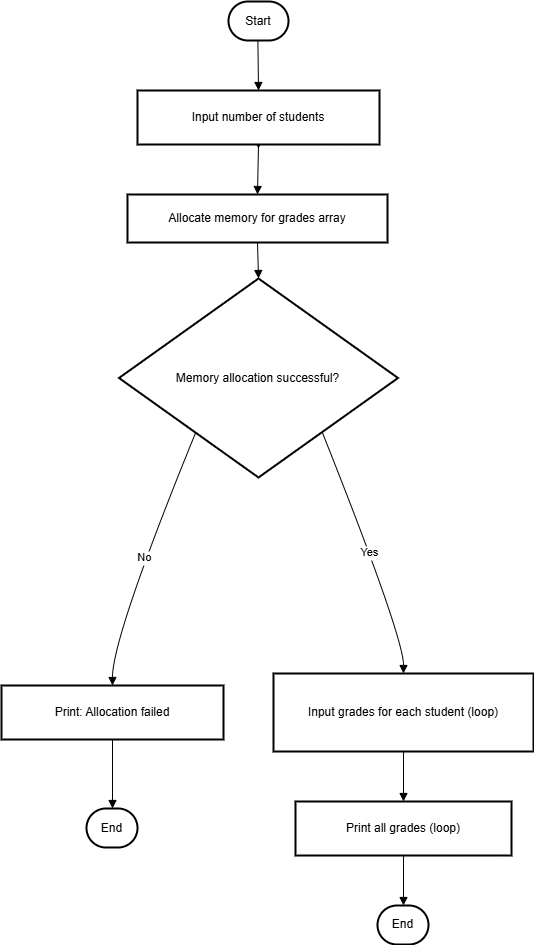

The diagram above was exported from draw.io. Its source (the exported page's mxGraphModel, read from the mxfile embedded in the PNG):
<mxGraphModel dx="1696" dy="1180" grid="0" gridSize="10" guides="1" tooltips="1" connect="1" arrows="1" fold="1" page="1" pageScale="1" pageWidth="827" pageHeight="1169" math="0" shadow="0">
  <root>
    <mxCell id="0" />
    <mxCell id="1" parent="0" />
    <mxCell id="a5zNDVNQticVfCX9k_1B-21" style="edgeStyle=orthogonalEdgeStyle;rounded=0;orthogonalLoop=1;jettySize=auto;html=1;exitX=0.5;exitY=1;exitDx=0;exitDy=0;" edge="1" parent="1" source="a5zNDVNQticVfCX9k_1B-1">
      <mxGeometry relative="1" as="geometry">
        <mxPoint x="277.20000000000005" y="59.39999999999998" as="targetPoint" />
      </mxGeometry>
    </mxCell>
    <mxCell id="a5zNDVNQticVfCX9k_1B-1" value="Start" style="rounded=1;whiteSpace=wrap;arcSize=50;strokeWidth=2;" vertex="1" parent="1">
      <mxGeometry x="247" y="20" width="60" height="39" as="geometry" />
    </mxCell>
    <mxCell id="a5zNDVNQticVfCX9k_1B-20" style="edgeStyle=orthogonalEdgeStyle;rounded=0;orthogonalLoop=1;jettySize=auto;html=1;exitX=0.5;exitY=1;exitDx=0;exitDy=0;" edge="1" parent="1" source="a5zNDVNQticVfCX9k_1B-2">
      <mxGeometry relative="1" as="geometry">
        <mxPoint x="277" y="167" as="targetPoint" />
      </mxGeometry>
    </mxCell>
    <mxCell id="a5zNDVNQticVfCX9k_1B-2" value="Input number of students" style="whiteSpace=wrap;strokeWidth=2;" vertex="1" parent="1">
      <mxGeometry x="156" y="109" width="242" height="54" as="geometry" />
    </mxCell>
    <mxCell id="a5zNDVNQticVfCX9k_1B-3" value="Allocate memory for grades array" style="whiteSpace=wrap;strokeWidth=2;" vertex="1" parent="1">
      <mxGeometry x="146" y="213" width="260" height="48" as="geometry" />
    </mxCell>
    <mxCell id="a5zNDVNQticVfCX9k_1B-4" value="Memory allocation successful?" style="rhombus;strokeWidth=2;whiteSpace=wrap;" vertex="1" parent="1">
      <mxGeometry x="137.5" y="297" width="279" height="199" as="geometry" />
    </mxCell>
    <mxCell id="a5zNDVNQticVfCX9k_1B-5" value="Print: Allocation failed" style="whiteSpace=wrap;strokeWidth=2;" vertex="1" parent="1">
      <mxGeometry x="20" y="704" width="222" height="54" as="geometry" />
    </mxCell>
    <mxCell id="a5zNDVNQticVfCX9k_1B-6" value="End" style="rounded=1;whiteSpace=wrap;arcSize=50;strokeWidth=2;" vertex="1" parent="1">
      <mxGeometry x="105" y="827" width="51" height="39" as="geometry" />
    </mxCell>
    <mxCell id="a5zNDVNQticVfCX9k_1B-7" value="Input grades for each student (loop)" style="whiteSpace=wrap;strokeWidth=2;" vertex="1" parent="1">
      <mxGeometry x="292" y="692" width="260" height="78" as="geometry" />
    </mxCell>
    <mxCell id="a5zNDVNQticVfCX9k_1B-8" value="Print all grades (loop)" style="whiteSpace=wrap;strokeWidth=2;" vertex="1" parent="1">
      <mxGeometry x="314" y="820" width="216" height="54" as="geometry" />
    </mxCell>
    <mxCell id="a5zNDVNQticVfCX9k_1B-9" value="End" style="rounded=1;whiteSpace=wrap;arcSize=50;strokeWidth=2;" vertex="1" parent="1">
      <mxGeometry x="396" y="924" width="51" height="39" as="geometry" />
    </mxCell>
    <mxCell id="a5zNDVNQticVfCX9k_1B-10" value="" style="curved=1;startArrow=none;endArrow=block;exitX=0.49;exitY=1;entryX=0.5;entryY=0;rounded=0;" edge="1" parent="1" source="a5zNDVNQticVfCX9k_1B-1" target="a5zNDVNQticVfCX9k_1B-2">
      <mxGeometry relative="1" as="geometry">
        <Array as="points" />
      </mxGeometry>
    </mxCell>
    <mxCell id="a5zNDVNQticVfCX9k_1B-11" value="" style="curved=1;startArrow=none;endArrow=block;exitX=0.5;exitY=1;entryX=0.5;entryY=0;rounded=0;" edge="1" parent="1" source="a5zNDVNQticVfCX9k_1B-2" target="a5zNDVNQticVfCX9k_1B-3">
      <mxGeometry relative="1" as="geometry">
        <Array as="points" />
      </mxGeometry>
    </mxCell>
    <mxCell id="a5zNDVNQticVfCX9k_1B-12" value="" style="curved=1;startArrow=none;endArrow=block;exitX=0.5;exitY=1;entryX=0.5;entryY=0;rounded=0;" edge="1" parent="1" source="a5zNDVNQticVfCX9k_1B-3" target="a5zNDVNQticVfCX9k_1B-4">
      <mxGeometry relative="1" as="geometry">
        <Array as="points" />
      </mxGeometry>
    </mxCell>
    <mxCell id="a5zNDVNQticVfCX9k_1B-13" value="No" style="curved=1;startArrow=none;endArrow=block;exitX=0.09;exitY=1;entryX=0.5;entryY=-0.01;rounded=0;" edge="1" parent="1" source="a5zNDVNQticVfCX9k_1B-4" target="a5zNDVNQticVfCX9k_1B-5">
      <mxGeometry relative="1" as="geometry">
        <Array as="points">
          <mxPoint x="131" y="655" />
        </Array>
      </mxGeometry>
    </mxCell>
    <mxCell id="a5zNDVNQticVfCX9k_1B-14" value="" style="curved=1;startArrow=none;endArrow=block;exitX=0.5;exitY=0.99;entryX=0.51;entryY=0;rounded=0;" edge="1" parent="1" source="a5zNDVNQticVfCX9k_1B-5" target="a5zNDVNQticVfCX9k_1B-6">
      <mxGeometry relative="1" as="geometry">
        <Array as="points" />
      </mxGeometry>
    </mxCell>
    <mxCell id="a5zNDVNQticVfCX9k_1B-15" value="Yes" style="curved=1;startArrow=none;endArrow=block;exitX=0.92;exitY=1;entryX=0.5;entryY=-0.01;rounded=0;" edge="1" parent="1" source="a5zNDVNQticVfCX9k_1B-4" target="a5zNDVNQticVfCX9k_1B-7">
      <mxGeometry relative="1" as="geometry">
        <Array as="points">
          <mxPoint x="422" y="655" />
        </Array>
      </mxGeometry>
    </mxCell>
    <mxCell id="a5zNDVNQticVfCX9k_1B-16" value="" style="curved=1;startArrow=none;endArrow=block;exitX=0.5;exitY=0.99;entryX=0.5;entryY=-0.01;rounded=0;" edge="1" parent="1" source="a5zNDVNQticVfCX9k_1B-7" target="a5zNDVNQticVfCX9k_1B-8">
      <mxGeometry relative="1" as="geometry">
        <Array as="points" />
      </mxGeometry>
    </mxCell>
    <mxCell id="a5zNDVNQticVfCX9k_1B-17" value="" style="curved=1;startArrow=none;endArrow=block;exitX=0.5;exitY=0.99;entryX=0.51;entryY=-0.01;rounded=0;" edge="1" parent="1" source="a5zNDVNQticVfCX9k_1B-8" target="a5zNDVNQticVfCX9k_1B-9">
      <mxGeometry relative="1" as="geometry">
        <Array as="points" />
      </mxGeometry>
    </mxCell>
    <mxCell id="a5zNDVNQticVfCX9k_1B-23" style="edgeStyle=orthogonalEdgeStyle;rounded=0;orthogonalLoop=1;jettySize=auto;html=1;exitX=0.5;exitY=1;exitDx=0;exitDy=0;" edge="1" parent="1" source="a5zNDVNQticVfCX9k_1B-4" target="a5zNDVNQticVfCX9k_1B-4">
      <mxGeometry relative="1" as="geometry" />
    </mxCell>
  </root>
</mxGraphModel>